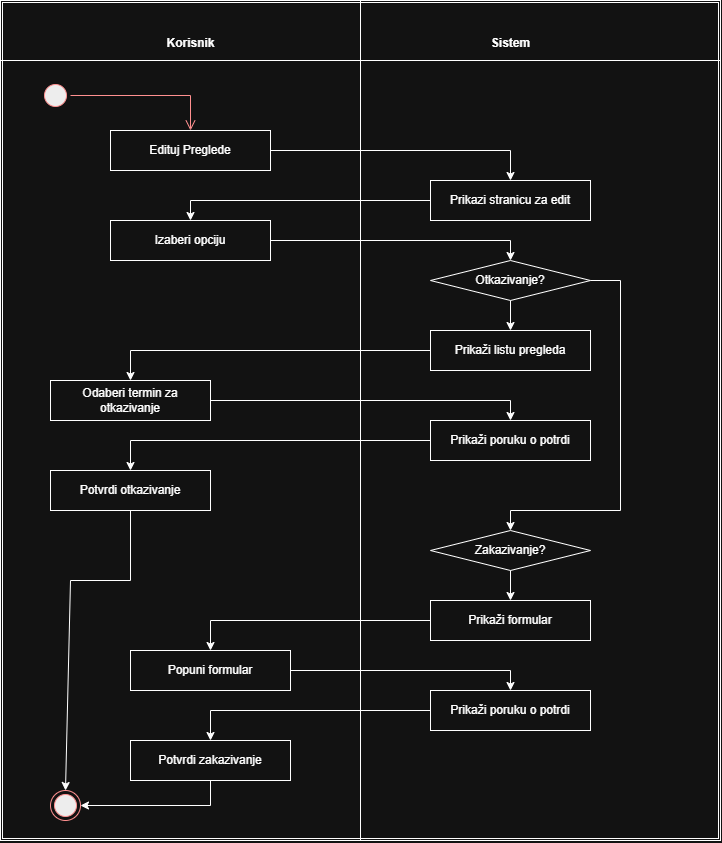

The diagram above was exported from draw.io. Its source (the exported page's mxGraphModel, read from the mxfile embedded in the PNG):
<mxGraphModel dx="1030" dy="527" grid="1" gridSize="10" guides="1" tooltips="1" connect="1" arrows="1" fold="1" page="1" pageScale="1" pageWidth="827" pageHeight="1169" math="0" shadow="0">
  <root>
    <mxCell id="0" />
    <mxCell id="1" parent="0" />
    <mxCell id="2CGpm1zA0BGIvAjdkYWf-1" parent="1" style="shape=ext;double=1;rounded=0;whiteSpace=wrap;html=1;" value="" vertex="1">
      <mxGeometry height="840" width="720" x="50" y="20" as="geometry" />
    </mxCell>
    <mxCell id="2CGpm1zA0BGIvAjdkYWf-2" parent="1" style="text;align=center;fontStyle=1;verticalAlign=middle;spacingLeft=3;spacingRight=3;strokeColor=none;rotatable=0;points=[[0,0.5],[1,0.5]];portConstraint=eastwest;html=1;" value="Korisnik" vertex="1">
      <mxGeometry height="26" width="80" x="200" y="50" as="geometry" />
    </mxCell>
    <mxCell id="2CGpm1zA0BGIvAjdkYWf-3" parent="1" style="text;align=center;fontStyle=1;verticalAlign=middle;spacingLeft=3;spacingRight=3;strokeColor=none;rotatable=0;points=[[0,0.5],[1,0.5]];portConstraint=eastwest;html=1;" value="Sistem" vertex="1">
      <mxGeometry height="26" width="80" x="520" y="50" as="geometry" />
    </mxCell>
    <mxCell id="2CGpm1zA0BGIvAjdkYWf-4" parent="1" style="line;strokeWidth=1;fillColor=none;align=left;verticalAlign=middle;spacingTop=-1;spacingLeft=3;spacingRight=3;rotatable=0;labelPosition=right;points=[];portConstraint=eastwest;strokeColor=inherit;labelPerimeter=1;" value="" vertex="1">
      <mxGeometry height="8" width="720" x="50" y="76" as="geometry" />
    </mxCell>
    <mxCell id="2CGpm1zA0BGIvAjdkYWf-8" edge="1" parent="1" source="2CGpm1zA0BGIvAjdkYWf-1" style="endArrow=none;html=1;rounded=0;defaultLabelBackgroundColor=page;labelPadding=0 4;entryX=0.5;entryY=0;entryDx=0;entryDy=0;exitX=0.5;exitY=1;exitDx=0;exitDy=0;" target="2CGpm1zA0BGIvAjdkYWf-1" value="">
      <mxGeometry height="50" relative="1" width="50" as="geometry">
        <mxPoint x="380" y="300" as="sourcePoint" />
        <mxPoint x="430" y="250" as="targetPoint" />
      </mxGeometry>
    </mxCell>
    <mxCell id="2CGpm1zA0BGIvAjdkYWf-9" parent="1" style="ellipse;html=1;shape=startState;fillColor=#000000;strokeColor=#ff0000;" value="" vertex="1">
      <mxGeometry height="30" width="30" x="90" y="100" as="geometry" />
    </mxCell>
    <mxCell id="2CGpm1zA0BGIvAjdkYWf-10" edge="1" parent="1" source="2CGpm1zA0BGIvAjdkYWf-9" style="edgeStyle=orthogonalEdgeStyle;html=1;verticalAlign=bottom;endArrow=open;endSize=8;strokeColor=#ff0000;rounded=0;defaultLabelBackgroundColor=page;labelPadding=0 4;entryX=0.5;entryY=0;entryDx=0;entryDy=0;" target="2CGpm1zA0BGIvAjdkYWf-11" value="">
      <mxGeometry relative="1" x="-0.1707" as="geometry">
        <mxPoint x="215" y="190" as="targetPoint" />
      </mxGeometry>
    </mxCell>
    <mxCell id="2CGpm1zA0BGIvAjdkYWf-11" parent="1" style="html=1;whiteSpace=wrap;" value="Edituj Preglede" vertex="1">
      <mxGeometry height="40" width="160" x="160" y="150" as="geometry" />
    </mxCell>
    <mxCell id="2CGpm1zA0BGIvAjdkYWf-13" parent="1" style="html=1;whiteSpace=wrap;" value="Prikaži listu pregleda" vertex="1">
      <mxGeometry height="40" width="160" x="480" y="350" as="geometry" />
    </mxCell>
    <mxCell id="2CGpm1zA0BGIvAjdkYWf-14" parent="1" style="html=1;whiteSpace=wrap;" value="Izaberi opciju" vertex="1">
      <mxGeometry height="40" width="160" x="160" y="240" as="geometry" />
    </mxCell>
    <mxCell id="2CGpm1zA0BGIvAjdkYWf-15" parent="1" style="shape=rhombus;perimeter=rhombusPerimeter;whiteSpace=wrap;html=1;align=center;" value="Otkazivanje?" vertex="1">
      <mxGeometry height="40" width="160" x="480" y="280" as="geometry" />
    </mxCell>
    <mxCell id="2CGpm1zA0BGIvAjdkYWf-16" parent="1" style="html=1;whiteSpace=wrap;" value="Prikazi stranicu za edit" vertex="1">
      <mxGeometry height="40" width="160" x="480" y="200" as="geometry" />
    </mxCell>
    <mxCell id="2CGpm1zA0BGIvAjdkYWf-17" parent="1" style="html=1;whiteSpace=wrap;" value="Odaberi termin za otkazivanje" vertex="1">
      <mxGeometry height="40" width="160" x="100" y="400" as="geometry" />
    </mxCell>
    <mxCell id="2CGpm1zA0BGIvAjdkYWf-18" parent="1" style="html=1;whiteSpace=wrap;" value="Prikaži poruku o potrdi" vertex="1">
      <mxGeometry height="40" width="160" x="480" y="440" as="geometry" />
    </mxCell>
    <mxCell id="2CGpm1zA0BGIvAjdkYWf-19" parent="1" style="html=1;whiteSpace=wrap;" value="Potvrdi otkazivanje" vertex="1">
      <mxGeometry height="40" width="160" x="100" y="490" as="geometry" />
    </mxCell>
    <mxCell id="2CGpm1zA0BGIvAjdkYWf-21" parent="1" style="shape=rhombus;perimeter=rhombusPerimeter;whiteSpace=wrap;html=1;align=center;" value="Zakazivanje?" vertex="1">
      <mxGeometry height="40" width="160" x="480" y="550" as="geometry" />
    </mxCell>
    <mxCell id="2CGpm1zA0BGIvAjdkYWf-22" parent="1" style="html=1;whiteSpace=wrap;" value="Prikaži formular" vertex="1">
      <mxGeometry height="40" width="160" x="480" y="620" as="geometry" />
    </mxCell>
    <mxCell id="2CGpm1zA0BGIvAjdkYWf-23" parent="1" style="html=1;whiteSpace=wrap;" value="Popuni formular" vertex="1">
      <mxGeometry height="40" width="160" x="180" y="670" as="geometry" />
    </mxCell>
    <mxCell id="2CGpm1zA0BGIvAjdkYWf-24" parent="1" style="html=1;whiteSpace=wrap;" value="Prikaži poruku o potrdi" vertex="1">
      <mxGeometry height="40" width="160" x="480" y="710" as="geometry" />
    </mxCell>
    <mxCell id="2CGpm1zA0BGIvAjdkYWf-25" parent="1" style="html=1;whiteSpace=wrap;" value="Potvrdi zakazivanje" vertex="1">
      <mxGeometry height="40" width="160" x="180" y="760" as="geometry" />
    </mxCell>
    <mxCell id="2CGpm1zA0BGIvAjdkYWf-26" edge="1" parent="1" source="2CGpm1zA0BGIvAjdkYWf-11" style="endArrow=classic;html=1;rounded=0;defaultLabelBackgroundColor=page;labelPadding=0 4;exitX=1;exitY=0.5;exitDx=0;exitDy=0;entryX=0.5;entryY=0;entryDx=0;entryDy=0;" target="2CGpm1zA0BGIvAjdkYWf-16" value="">
      <mxGeometry height="50" relative="1" width="50" as="geometry">
        <Array as="points">
          <mxPoint x="560" y="170" />
        </Array>
        <mxPoint x="380" y="310" as="sourcePoint" />
        <mxPoint x="430" y="260" as="targetPoint" />
      </mxGeometry>
    </mxCell>
    <mxCell id="2CGpm1zA0BGIvAjdkYWf-27" edge="1" parent="1" source="2CGpm1zA0BGIvAjdkYWf-16" style="endArrow=classic;html=1;rounded=0;defaultLabelBackgroundColor=page;labelPadding=0 4;exitX=0;exitY=0.5;exitDx=0;exitDy=0;entryX=0.5;entryY=0;entryDx=0;entryDy=0;" target="2CGpm1zA0BGIvAjdkYWf-14" value="">
      <mxGeometry height="50" relative="1" width="50" x="-0.0615" as="geometry">
        <Array as="points">
          <mxPoint x="240" y="220" />
        </Array>
        <mxPoint x="380" y="380" as="sourcePoint" />
        <mxPoint x="430" y="330" as="targetPoint" />
      </mxGeometry>
    </mxCell>
    <mxCell id="2CGpm1zA0BGIvAjdkYWf-28" edge="1" parent="1" source="2CGpm1zA0BGIvAjdkYWf-14" style="endArrow=classic;html=1;rounded=0;defaultLabelBackgroundColor=page;labelPadding=0 4;exitX=1;exitY=0.5;exitDx=0;exitDy=0;entryX=0.5;entryY=0;entryDx=0;entryDy=0;" target="2CGpm1zA0BGIvAjdkYWf-15" value="">
      <mxGeometry height="50" relative="1" width="50" as="geometry">
        <Array as="points">
          <mxPoint x="560" y="260" />
        </Array>
        <mxPoint x="350" y="420" as="sourcePoint" />
        <mxPoint x="400" y="370" as="targetPoint" />
      </mxGeometry>
    </mxCell>
    <mxCell id="2CGpm1zA0BGIvAjdkYWf-29" edge="1" parent="1" source="2CGpm1zA0BGIvAjdkYWf-15" style="endArrow=classic;html=1;rounded=0;defaultLabelBackgroundColor=page;labelPadding=0 4;exitX=0.5;exitY=1;exitDx=0;exitDy=0;" target="2CGpm1zA0BGIvAjdkYWf-13" value="">
      <mxGeometry height="50" relative="1" width="50" as="geometry">
        <mxPoint x="350" y="470" as="sourcePoint" />
        <mxPoint x="400" y="420" as="targetPoint" />
      </mxGeometry>
    </mxCell>
    <mxCell id="2CGpm1zA0BGIvAjdkYWf-30" edge="1" parent="1" source="2CGpm1zA0BGIvAjdkYWf-15" style="endArrow=classic;html=1;rounded=0;defaultLabelBackgroundColor=page;labelPadding=0 4;exitX=1;exitY=0.5;exitDx=0;exitDy=0;entryX=0.5;entryY=0;entryDx=0;entryDy=0;" target="2CGpm1zA0BGIvAjdkYWf-21" value="">
      <mxGeometry height="50" relative="1" width="50" x="-0.217" as="geometry">
        <Array as="points">
          <mxPoint x="670" y="300" />
          <mxPoint x="670" y="530" />
          <mxPoint x="560" y="530" />
        </Array>
        <mxPoint x="350" y="540" as="sourcePoint" />
        <mxPoint x="400" y="490" as="targetPoint" />
      </mxGeometry>
    </mxCell>
    <mxCell id="2CGpm1zA0BGIvAjdkYWf-31" edge="1" parent="1" source="2CGpm1zA0BGIvAjdkYWf-13" style="endArrow=classic;html=1;rounded=0;defaultLabelBackgroundColor=page;labelPadding=0 4;exitX=0;exitY=0.5;exitDx=0;exitDy=0;entryX=0.5;entryY=0;entryDx=0;entryDy=0;" target="2CGpm1zA0BGIvAjdkYWf-17" value="">
      <mxGeometry height="50" relative="1" width="50" x="-0.0667" as="geometry">
        <Array as="points">
          <mxPoint x="180" y="370" />
        </Array>
        <mxPoint x="350" y="450" as="sourcePoint" />
        <mxPoint x="400" y="400" as="targetPoint" />
      </mxGeometry>
    </mxCell>
    <mxCell id="2CGpm1zA0BGIvAjdkYWf-32" edge="1" parent="1" source="2CGpm1zA0BGIvAjdkYWf-17" style="endArrow=classic;html=1;rounded=0;defaultLabelBackgroundColor=page;labelPadding=0 4;exitX=1;exitY=0.5;exitDx=0;exitDy=0;entryX=0.5;entryY=0;entryDx=0;entryDy=0;" target="2CGpm1zA0BGIvAjdkYWf-18" value="">
      <mxGeometry height="50" relative="1" width="50" as="geometry">
        <Array as="points">
          <mxPoint x="560" y="420" />
        </Array>
        <mxPoint x="350" y="520" as="sourcePoint" />
        <mxPoint x="400" y="470" as="targetPoint" />
      </mxGeometry>
    </mxCell>
    <mxCell id="2CGpm1zA0BGIvAjdkYWf-33" edge="1" parent="1" source="2CGpm1zA0BGIvAjdkYWf-18" style="endArrow=classic;html=1;rounded=0;defaultLabelBackgroundColor=page;labelPadding=0 4;exitX=0;exitY=0.5;exitDx=0;exitDy=0;entryX=0.5;entryY=0;entryDx=0;entryDy=0;" target="2CGpm1zA0BGIvAjdkYWf-19" value="">
      <mxGeometry height="50" relative="1" width="50" x="-0.0667" as="geometry">
        <Array as="points">
          <mxPoint x="180" y="460" />
        </Array>
        <mxPoint x="350" y="610" as="sourcePoint" />
        <mxPoint x="400" y="560" as="targetPoint" />
      </mxGeometry>
    </mxCell>
    <mxCell id="2CGpm1zA0BGIvAjdkYWf-34" edge="1" parent="1" source="2CGpm1zA0BGIvAjdkYWf-21" style="endArrow=classic;html=1;rounded=0;defaultLabelBackgroundColor=page;labelPadding=0 4;exitX=0.5;exitY=1;exitDx=0;exitDy=0;entryX=0.5;entryY=0;entryDx=0;entryDy=0;" target="2CGpm1zA0BGIvAjdkYWf-22" value="">
      <mxGeometry height="50" relative="1" width="50" as="geometry">
        <mxPoint x="340" y="520" as="sourcePoint" />
        <mxPoint x="390" y="470" as="targetPoint" />
      </mxGeometry>
    </mxCell>
    <mxCell id="2CGpm1zA0BGIvAjdkYWf-35" edge="1" parent="1" source="2CGpm1zA0BGIvAjdkYWf-22" style="endArrow=classic;html=1;rounded=0;defaultLabelBackgroundColor=page;labelPadding=0 4;exitX=0;exitY=0.5;exitDx=0;exitDy=0;entryX=0.5;entryY=0;entryDx=0;entryDy=0;" target="2CGpm1zA0BGIvAjdkYWf-23" value="">
      <mxGeometry height="50" relative="1" width="50" as="geometry">
        <Array as="points">
          <mxPoint x="260" y="640" />
        </Array>
        <mxPoint x="340" y="740" as="sourcePoint" />
        <mxPoint x="390" y="690" as="targetPoint" />
      </mxGeometry>
    </mxCell>
    <mxCell id="2CGpm1zA0BGIvAjdkYWf-36" edge="1" parent="1" source="2CGpm1zA0BGIvAjdkYWf-23" style="endArrow=classic;html=1;rounded=0;defaultLabelBackgroundColor=page;labelPadding=0 4;exitX=1;exitY=0.5;exitDx=0;exitDy=0;entryX=0.5;entryY=0;entryDx=0;entryDy=0;" target="2CGpm1zA0BGIvAjdkYWf-24" value="">
      <mxGeometry height="50" relative="1" width="50" as="geometry">
        <Array as="points">
          <mxPoint x="560" y="690" />
        </Array>
        <mxPoint x="350" y="720" as="sourcePoint" />
        <mxPoint x="400" y="670" as="targetPoint" />
      </mxGeometry>
    </mxCell>
    <mxCell id="2CGpm1zA0BGIvAjdkYWf-37" edge="1" parent="1" source="2CGpm1zA0BGIvAjdkYWf-24" style="endArrow=classic;html=1;rounded=0;defaultLabelBackgroundColor=page;labelPadding=0 4;exitX=0;exitY=0.5;exitDx=0;exitDy=0;entryX=0.5;entryY=0;entryDx=0;entryDy=0;" target="2CGpm1zA0BGIvAjdkYWf-25" value="">
      <mxGeometry height="50" relative="1" width="50" as="geometry">
        <Array as="points">
          <mxPoint x="260" y="730" />
        </Array>
        <mxPoint x="350" y="720" as="sourcePoint" />
        <mxPoint x="400" y="670" as="targetPoint" />
      </mxGeometry>
    </mxCell>
    <mxCell id="2CGpm1zA0BGIvAjdkYWf-39" parent="1" style="ellipse;html=1;shape=endState;fillColor=#000000;strokeColor=#ff0000;" value="" vertex="1">
      <mxGeometry height="30" width="30" x="100" y="810" as="geometry" />
    </mxCell>
    <mxCell id="2CGpm1zA0BGIvAjdkYWf-40" edge="1" parent="1" source="2CGpm1zA0BGIvAjdkYWf-25" style="endArrow=classic;html=1;rounded=0;defaultLabelBackgroundColor=page;labelPadding=0 4;exitX=0.5;exitY=1;exitDx=0;exitDy=0;entryX=1;entryY=0.5;entryDx=0;entryDy=0;" target="2CGpm1zA0BGIvAjdkYWf-39" value="">
      <mxGeometry height="50" relative="1" width="50" as="geometry">
        <Array as="points">
          <mxPoint x="260" y="825" />
        </Array>
        <mxPoint x="350" y="810" as="sourcePoint" />
        <mxPoint x="400" y="760" as="targetPoint" />
      </mxGeometry>
    </mxCell>
    <mxCell id="2CGpm1zA0BGIvAjdkYWf-41" edge="1" parent="1" source="2CGpm1zA0BGIvAjdkYWf-19" style="endArrow=classic;html=1;rounded=0;defaultLabelBackgroundColor=page;labelPadding=0 4;exitX=0.5;exitY=1;exitDx=0;exitDy=0;entryX=0.5;entryY=0;entryDx=0;entryDy=0;" target="2CGpm1zA0BGIvAjdkYWf-39" value="">
      <mxGeometry height="50" relative="1" width="50" x="0.1104" as="geometry">
        <Array as="points">
          <mxPoint x="180" y="600" />
          <mxPoint x="120" y="600" />
        </Array>
        <mxPoint x="90" y="670" as="sourcePoint" />
        <mxPoint x="140" y="620" as="targetPoint" />
      </mxGeometry>
    </mxCell>
  </root>
</mxGraphModel>